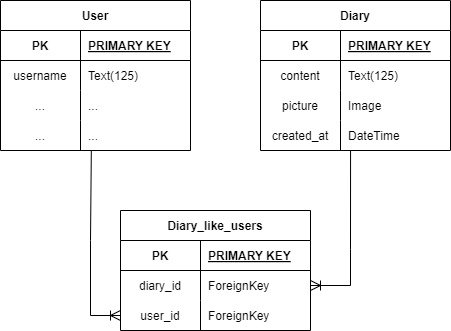

The diagram above was exported from draw.io. Its source (the exported page's mxGraphModel, read from the mxfile embedded in the PNG):
<mxGraphModel dx="2261" dy="786" grid="1" gridSize="10" guides="1" tooltips="1" connect="1" arrows="1" fold="1" page="1" pageScale="1" pageWidth="827" pageHeight="1169" math="0" shadow="0">
  <root>
    <mxCell id="0" />
    <mxCell id="1" parent="0" />
    <mxCell id="oI28EPUnU3m0nHcmZrLJ-1" value="Diary" style="shape=table;startSize=30;container=1;collapsible=1;childLayout=tableLayout;fixedRows=1;rowLines=0;fontStyle=1;align=center;resizeLast=1;" parent="1" vertex="1">
      <mxGeometry y="110" width="190" height="150" as="geometry">
        <mxRectangle x="310" y="150" width="80" height="30" as="alternateBounds" />
      </mxGeometry>
    </mxCell>
    <mxCell id="oI28EPUnU3m0nHcmZrLJ-2" value="" style="shape=partialRectangle;collapsible=0;dropTarget=0;pointerEvents=0;fillColor=none;points=[[0,0.5],[1,0.5]];portConstraint=eastwest;top=0;left=0;right=0;bottom=1;" parent="oI28EPUnU3m0nHcmZrLJ-1" vertex="1">
      <mxGeometry y="30" width="190" height="30" as="geometry" />
    </mxCell>
    <mxCell id="oI28EPUnU3m0nHcmZrLJ-3" value="PK" style="shape=partialRectangle;overflow=hidden;connectable=0;fillColor=none;top=0;left=0;bottom=0;right=0;fontStyle=1;" parent="oI28EPUnU3m0nHcmZrLJ-2" vertex="1">
      <mxGeometry width="80" height="30" as="geometry">
        <mxRectangle width="80" height="30" as="alternateBounds" />
      </mxGeometry>
    </mxCell>
    <mxCell id="oI28EPUnU3m0nHcmZrLJ-4" value="PRIMARY KEY" style="shape=partialRectangle;overflow=hidden;connectable=0;fillColor=none;top=0;left=0;bottom=0;right=0;align=left;spacingLeft=6;fontStyle=5;" parent="oI28EPUnU3m0nHcmZrLJ-2" vertex="1">
      <mxGeometry x="80" width="110" height="30" as="geometry">
        <mxRectangle width="110" height="30" as="alternateBounds" />
      </mxGeometry>
    </mxCell>
    <mxCell id="oI28EPUnU3m0nHcmZrLJ-8" value="" style="shape=partialRectangle;collapsible=0;dropTarget=0;pointerEvents=0;fillColor=none;points=[[0,0.5],[1,0.5]];portConstraint=eastwest;top=0;left=0;right=0;bottom=0;" parent="oI28EPUnU3m0nHcmZrLJ-1" vertex="1">
      <mxGeometry y="60" width="190" height="30" as="geometry" />
    </mxCell>
    <mxCell id="oI28EPUnU3m0nHcmZrLJ-9" value="content" style="shape=partialRectangle;overflow=hidden;connectable=0;fillColor=none;top=0;left=0;bottom=0;right=0;" parent="oI28EPUnU3m0nHcmZrLJ-8" vertex="1">
      <mxGeometry width="80" height="30" as="geometry">
        <mxRectangle width="80" height="30" as="alternateBounds" />
      </mxGeometry>
    </mxCell>
    <mxCell id="oI28EPUnU3m0nHcmZrLJ-10" value="Text(125)" style="shape=partialRectangle;overflow=hidden;connectable=0;fillColor=none;top=0;left=0;bottom=0;right=0;align=left;spacingLeft=6;" parent="oI28EPUnU3m0nHcmZrLJ-8" vertex="1">
      <mxGeometry x="80" width="110" height="30" as="geometry">
        <mxRectangle width="110" height="30" as="alternateBounds" />
      </mxGeometry>
    </mxCell>
    <mxCell id="5O1Ql0XHCZtp6zKqKtZT-4" value="" style="shape=partialRectangle;collapsible=0;dropTarget=0;pointerEvents=0;fillColor=none;points=[[0,0.5],[1,0.5]];portConstraint=eastwest;top=0;left=0;right=0;bottom=0;" parent="oI28EPUnU3m0nHcmZrLJ-1" vertex="1">
      <mxGeometry y="90" width="190" height="30" as="geometry" />
    </mxCell>
    <mxCell id="5O1Ql0XHCZtp6zKqKtZT-5" value="picture" style="shape=partialRectangle;overflow=hidden;connectable=0;fillColor=none;top=0;left=0;bottom=0;right=0;" parent="5O1Ql0XHCZtp6zKqKtZT-4" vertex="1">
      <mxGeometry width="80" height="30" as="geometry">
        <mxRectangle width="80" height="30" as="alternateBounds" />
      </mxGeometry>
    </mxCell>
    <mxCell id="5O1Ql0XHCZtp6zKqKtZT-6" value="Image" style="shape=partialRectangle;overflow=hidden;connectable=0;fillColor=none;top=0;left=0;bottom=0;right=0;align=left;spacingLeft=6;" parent="5O1Ql0XHCZtp6zKqKtZT-4" vertex="1">
      <mxGeometry x="80" width="110" height="30" as="geometry">
        <mxRectangle width="110" height="30" as="alternateBounds" />
      </mxGeometry>
    </mxCell>
    <mxCell id="5O1Ql0XHCZtp6zKqKtZT-1" value="" style="shape=partialRectangle;collapsible=0;dropTarget=0;pointerEvents=0;fillColor=none;points=[[0,0.5],[1,0.5]];portConstraint=eastwest;top=0;left=0;right=0;bottom=0;" parent="oI28EPUnU3m0nHcmZrLJ-1" vertex="1">
      <mxGeometry y="120" width="190" height="30" as="geometry" />
    </mxCell>
    <mxCell id="5O1Ql0XHCZtp6zKqKtZT-2" value="created_at" style="shape=partialRectangle;overflow=hidden;connectable=0;fillColor=none;top=0;left=0;bottom=0;right=0;" parent="5O1Ql0XHCZtp6zKqKtZT-1" vertex="1">
      <mxGeometry width="80" height="30" as="geometry">
        <mxRectangle width="80" height="30" as="alternateBounds" />
      </mxGeometry>
    </mxCell>
    <mxCell id="5O1Ql0XHCZtp6zKqKtZT-3" value="DateTime" style="shape=partialRectangle;overflow=hidden;connectable=0;fillColor=none;top=0;left=0;bottom=0;right=0;align=left;spacingLeft=6;" parent="5O1Ql0XHCZtp6zKqKtZT-1" vertex="1">
      <mxGeometry x="80" width="110" height="30" as="geometry">
        <mxRectangle width="110" height="30" as="alternateBounds" />
      </mxGeometry>
    </mxCell>
    <mxCell id="fkOQa9Hh0mDMf9XumF-X-1" value="User" style="shape=table;startSize=30;container=1;collapsible=1;childLayout=tableLayout;fixedRows=1;rowLines=0;fontStyle=1;align=center;resizeLast=1;" parent="1" vertex="1">
      <mxGeometry x="-260" y="110" width="190" height="150" as="geometry">
        <mxRectangle x="310" y="150" width="80" height="30" as="alternateBounds" />
      </mxGeometry>
    </mxCell>
    <mxCell id="fkOQa9Hh0mDMf9XumF-X-2" value="" style="shape=partialRectangle;collapsible=0;dropTarget=0;pointerEvents=0;fillColor=none;points=[[0,0.5],[1,0.5]];portConstraint=eastwest;top=0;left=0;right=0;bottom=1;" parent="fkOQa9Hh0mDMf9XumF-X-1" vertex="1">
      <mxGeometry y="30" width="190" height="30" as="geometry" />
    </mxCell>
    <mxCell id="fkOQa9Hh0mDMf9XumF-X-3" value="PK" style="shape=partialRectangle;overflow=hidden;connectable=0;fillColor=none;top=0;left=0;bottom=0;right=0;fontStyle=1;" parent="fkOQa9Hh0mDMf9XumF-X-2" vertex="1">
      <mxGeometry width="80" height="30" as="geometry">
        <mxRectangle width="80" height="30" as="alternateBounds" />
      </mxGeometry>
    </mxCell>
    <mxCell id="fkOQa9Hh0mDMf9XumF-X-4" value="PRIMARY KEY" style="shape=partialRectangle;overflow=hidden;connectable=0;fillColor=none;top=0;left=0;bottom=0;right=0;align=left;spacingLeft=6;fontStyle=5;" parent="fkOQa9Hh0mDMf9XumF-X-2" vertex="1">
      <mxGeometry x="80" width="110" height="30" as="geometry">
        <mxRectangle width="110" height="30" as="alternateBounds" />
      </mxGeometry>
    </mxCell>
    <mxCell id="fkOQa9Hh0mDMf9XumF-X-5" value="" style="shape=partialRectangle;collapsible=0;dropTarget=0;pointerEvents=0;fillColor=none;points=[[0,0.5],[1,0.5]];portConstraint=eastwest;top=0;left=0;right=0;bottom=0;" parent="fkOQa9Hh0mDMf9XumF-X-1" vertex="1">
      <mxGeometry y="60" width="190" height="30" as="geometry" />
    </mxCell>
    <mxCell id="fkOQa9Hh0mDMf9XumF-X-6" value="username" style="shape=partialRectangle;overflow=hidden;connectable=0;fillColor=none;top=0;left=0;bottom=0;right=0;" parent="fkOQa9Hh0mDMf9XumF-X-5" vertex="1">
      <mxGeometry width="80" height="30" as="geometry">
        <mxRectangle width="80" height="30" as="alternateBounds" />
      </mxGeometry>
    </mxCell>
    <mxCell id="fkOQa9Hh0mDMf9XumF-X-7" value="Text(125)" style="shape=partialRectangle;overflow=hidden;connectable=0;fillColor=none;top=0;left=0;bottom=0;right=0;align=left;spacingLeft=6;" parent="fkOQa9Hh0mDMf9XumF-X-5" vertex="1">
      <mxGeometry x="80" width="110" height="30" as="geometry">
        <mxRectangle width="110" height="30" as="alternateBounds" />
      </mxGeometry>
    </mxCell>
    <mxCell id="fkOQa9Hh0mDMf9XumF-X-8" value="" style="shape=partialRectangle;collapsible=0;dropTarget=0;pointerEvents=0;fillColor=none;points=[[0,0.5],[1,0.5]];portConstraint=eastwest;top=0;left=0;right=0;bottom=0;" parent="fkOQa9Hh0mDMf9XumF-X-1" vertex="1">
      <mxGeometry y="90" width="190" height="30" as="geometry" />
    </mxCell>
    <mxCell id="fkOQa9Hh0mDMf9XumF-X-9" value="..." style="shape=partialRectangle;overflow=hidden;connectable=0;fillColor=none;top=0;left=0;bottom=0;right=0;" parent="fkOQa9Hh0mDMf9XumF-X-8" vertex="1">
      <mxGeometry width="80" height="30" as="geometry">
        <mxRectangle width="80" height="30" as="alternateBounds" />
      </mxGeometry>
    </mxCell>
    <mxCell id="fkOQa9Hh0mDMf9XumF-X-10" value="..." style="shape=partialRectangle;overflow=hidden;connectable=0;fillColor=none;top=0;left=0;bottom=0;right=0;align=left;spacingLeft=6;" parent="fkOQa9Hh0mDMf9XumF-X-8" vertex="1">
      <mxGeometry x="80" width="110" height="30" as="geometry">
        <mxRectangle width="110" height="30" as="alternateBounds" />
      </mxGeometry>
    </mxCell>
    <mxCell id="fkOQa9Hh0mDMf9XumF-X-11" value="" style="shape=partialRectangle;collapsible=0;dropTarget=0;pointerEvents=0;fillColor=none;points=[[0,0.5],[1,0.5]];portConstraint=eastwest;top=0;left=0;right=0;bottom=0;" parent="fkOQa9Hh0mDMf9XumF-X-1" vertex="1">
      <mxGeometry y="120" width="190" height="30" as="geometry" />
    </mxCell>
    <mxCell id="fkOQa9Hh0mDMf9XumF-X-12" value="..." style="shape=partialRectangle;overflow=hidden;connectable=0;fillColor=none;top=0;left=0;bottom=0;right=0;" parent="fkOQa9Hh0mDMf9XumF-X-11" vertex="1">
      <mxGeometry width="80" height="30" as="geometry">
        <mxRectangle width="80" height="30" as="alternateBounds" />
      </mxGeometry>
    </mxCell>
    <mxCell id="fkOQa9Hh0mDMf9XumF-X-13" value="..." style="shape=partialRectangle;overflow=hidden;connectable=0;fillColor=none;top=0;left=0;bottom=0;right=0;align=left;spacingLeft=6;" parent="fkOQa9Hh0mDMf9XumF-X-11" vertex="1">
      <mxGeometry x="80" width="110" height="30" as="geometry">
        <mxRectangle width="110" height="30" as="alternateBounds" />
      </mxGeometry>
    </mxCell>
    <mxCell id="fkOQa9Hh0mDMf9XumF-X-14" value="Diary_like_users" style="shape=table;startSize=30;container=1;collapsible=1;childLayout=tableLayout;fixedRows=1;rowLines=0;fontStyle=1;align=center;resizeLast=1;" parent="1" vertex="1">
      <mxGeometry x="-140" y="320" width="190" height="120" as="geometry">
        <mxRectangle x="310" y="150" width="80" height="30" as="alternateBounds" />
      </mxGeometry>
    </mxCell>
    <mxCell id="fkOQa9Hh0mDMf9XumF-X-15" value="" style="shape=partialRectangle;collapsible=0;dropTarget=0;pointerEvents=0;fillColor=none;points=[[0,0.5],[1,0.5]];portConstraint=eastwest;top=0;left=0;right=0;bottom=1;" parent="fkOQa9Hh0mDMf9XumF-X-14" vertex="1">
      <mxGeometry y="30" width="190" height="30" as="geometry" />
    </mxCell>
    <mxCell id="fkOQa9Hh0mDMf9XumF-X-16" value="PK" style="shape=partialRectangle;overflow=hidden;connectable=0;fillColor=none;top=0;left=0;bottom=0;right=0;fontStyle=1;" parent="fkOQa9Hh0mDMf9XumF-X-15" vertex="1">
      <mxGeometry width="80" height="30" as="geometry">
        <mxRectangle width="80" height="30" as="alternateBounds" />
      </mxGeometry>
    </mxCell>
    <mxCell id="fkOQa9Hh0mDMf9XumF-X-17" value="PRIMARY KEY" style="shape=partialRectangle;overflow=hidden;connectable=0;fillColor=none;top=0;left=0;bottom=0;right=0;align=left;spacingLeft=6;fontStyle=5;" parent="fkOQa9Hh0mDMf9XumF-X-15" vertex="1">
      <mxGeometry x="80" width="110" height="30" as="geometry">
        <mxRectangle width="110" height="30" as="alternateBounds" />
      </mxGeometry>
    </mxCell>
    <mxCell id="fkOQa9Hh0mDMf9XumF-X-18" value="" style="shape=partialRectangle;collapsible=0;dropTarget=0;pointerEvents=0;fillColor=none;points=[[0,0.5],[1,0.5]];portConstraint=eastwest;top=0;left=0;right=0;bottom=0;" parent="fkOQa9Hh0mDMf9XumF-X-14" vertex="1">
      <mxGeometry y="60" width="190" height="30" as="geometry" />
    </mxCell>
    <mxCell id="fkOQa9Hh0mDMf9XumF-X-19" value="diary_id" style="shape=partialRectangle;overflow=hidden;connectable=0;fillColor=none;top=0;left=0;bottom=0;right=0;" parent="fkOQa9Hh0mDMf9XumF-X-18" vertex="1">
      <mxGeometry width="80" height="30" as="geometry">
        <mxRectangle width="80" height="30" as="alternateBounds" />
      </mxGeometry>
    </mxCell>
    <mxCell id="fkOQa9Hh0mDMf9XumF-X-20" value="ForeignKey" style="shape=partialRectangle;overflow=hidden;connectable=0;fillColor=none;top=0;left=0;bottom=0;right=0;align=left;spacingLeft=6;" parent="fkOQa9Hh0mDMf9XumF-X-18" vertex="1">
      <mxGeometry x="80" width="110" height="30" as="geometry">
        <mxRectangle width="110" height="30" as="alternateBounds" />
      </mxGeometry>
    </mxCell>
    <mxCell id="fkOQa9Hh0mDMf9XumF-X-21" value="" style="shape=partialRectangle;collapsible=0;dropTarget=0;pointerEvents=0;fillColor=none;points=[[0,0.5],[1,0.5]];portConstraint=eastwest;top=0;left=0;right=0;bottom=0;" parent="fkOQa9Hh0mDMf9XumF-X-14" vertex="1">
      <mxGeometry y="90" width="190" height="30" as="geometry" />
    </mxCell>
    <mxCell id="fkOQa9Hh0mDMf9XumF-X-22" value="user_id" style="shape=partialRectangle;overflow=hidden;connectable=0;fillColor=none;top=0;left=0;bottom=0;right=0;" parent="fkOQa9Hh0mDMf9XumF-X-21" vertex="1">
      <mxGeometry width="80" height="30" as="geometry">
        <mxRectangle width="80" height="30" as="alternateBounds" />
      </mxGeometry>
    </mxCell>
    <mxCell id="fkOQa9Hh0mDMf9XumF-X-23" value="ForeignKey" style="shape=partialRectangle;overflow=hidden;connectable=0;fillColor=none;top=0;left=0;bottom=0;right=0;align=left;spacingLeft=6;" parent="fkOQa9Hh0mDMf9XumF-X-21" vertex="1">
      <mxGeometry x="80" width="110" height="30" as="geometry">
        <mxRectangle width="110" height="30" as="alternateBounds" />
      </mxGeometry>
    </mxCell>
    <mxCell id="fkOQa9Hh0mDMf9XumF-X-35" value="" style="fontSize=12;html=1;endArrow=ERoneToMany;rounded=0;startSize=8;endSize=8;entryX=0;entryY=0.5;entryDx=0;entryDy=0;exitX=0.478;exitY=1.017;exitDx=0;exitDy=0;exitPerimeter=0;" parent="1" source="fkOQa9Hh0mDMf9XumF-X-11" target="fkOQa9Hh0mDMf9XumF-X-21" edge="1">
      <mxGeometry width="100" height="100" relative="1" as="geometry">
        <mxPoint x="-170" y="270" as="sourcePoint" />
        <mxPoint x="-60" y="230" as="targetPoint" />
        <Array as="points">
          <mxPoint x="-170" y="350" />
          <mxPoint x="-170" y="425" />
        </Array>
      </mxGeometry>
    </mxCell>
    <mxCell id="fkOQa9Hh0mDMf9XumF-X-36" value="" style="fontSize=12;html=1;endArrow=ERoneToMany;rounded=0;startSize=8;endSize=8;entryX=1;entryY=0.5;entryDx=0;entryDy=0;exitX=0.474;exitY=1;exitDx=0;exitDy=0;exitPerimeter=0;" parent="1" source="5O1Ql0XHCZtp6zKqKtZT-1" target="fkOQa9Hh0mDMf9XumF-X-18" edge="1">
      <mxGeometry width="100" height="100" relative="1" as="geometry">
        <mxPoint x="91" y="270" as="sourcePoint" />
        <mxPoint x="120" y="434" as="targetPoint" />
        <Array as="points">
          <mxPoint x="90" y="359" />
          <mxPoint x="90" y="395" />
        </Array>
      </mxGeometry>
    </mxCell>
  </root>
</mxGraphModel>